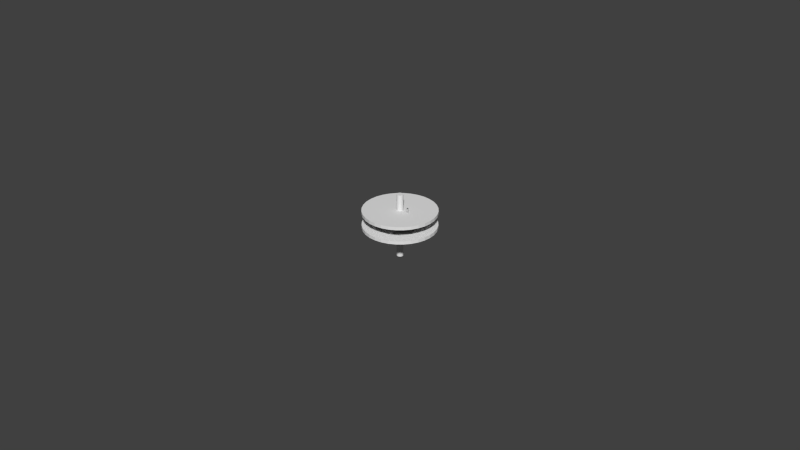 # Source: bobin_new.blend  (saved by Blender 2.75.0; exported with 4.5.12 LTS)
import bpy
from mathutils import Matrix  # noqa: F401  (used for matrix-valued properties, if any)

bpy.ops.wm.read_factory_settings(use_empty=True)
scene = bpy.context.scene
scene.name = 'Scene'

# ---- collections
col_collection_1 = bpy.data.collections.new('Collection 1'); scene.collection.children.link(col_collection_1)

# ---- world
world_world = bpy.data.worlds.new('World'); scene.world = world_world
world_world.color = (0.05088, 0.05088, 0.05088)
world_world.use_sun_shadow = False
world_world.sun_shadow_jitter_overblur = 0.0
world_world.cycles.sampling_method = 'MANUAL'
world_world.cycles.sample_map_resolution = 256

# ---- meshes
me_003 = bpy.data.meshes.new('Цилиндр.003')
me_003.from_pydata([(0.0, 0.01, -0.01), (0.0, 0.01, 0.01), (0.001951, 0.009808, -0.01), (0.001951, 0.009808, 0.01), (0.003827, 0.009239, -0.01), (0.003827, 0.009239, 0.01), (0.005556, 0.008315, -0.01), (0.005556, 0.008315, 0.01), (0.007071, 0.007071, -0.01), (0.007071, 0.007071, 0.01), (0.008315, 0.005556, -0.01), (0.008315, 0.005556, 0.01), (0.009239, 0.003827, -0.01), (0.009239, 0.003827, 0.01), (0.009808, 0.001951, -0.01), (0.009808, 0.001951, 0.01), (0.01, 7.55e-10, -0.01), (0.01, 7.55e-10, 0.01), (0.009808, -0.001951, -0.01), (0.009808, -0.001951, 0.01), (0.009239, -0.003827, -0.01), (0.009239, -0.003827, 0.01), (0.008315, -0.005556, -0.01), (0.008315, -0.005556, 0.01), (0.007071, -0.007071, -0.01), (0.007071, -0.007071, 0.01), (0.005556, -0.008315, -0.01), (0.005556, -0.008315, 0.01), (0.003827, -0.009239, -0.01), (0.003827, -0.009239, 0.01), (0.001951, -0.009808, -0.01), (0.001951, -0.009808, 0.01), (-3.258e-09, -0.01, -0.01), (-3.258e-09, -0.01, 0.01), (-0.001951, -0.009808, -0.01), (-0.001951, -0.009808, 0.01), (-0.003827, -0.009239, -0.01), (-0.003827, -0.009239, 0.01), (-0.005556, -0.008315, -0.01), (-0.005556, -0.008315, 0.01), (-0.007071, -0.007071, -0.01), (-0.007071, -0.007071, 0.01), (-0.008315, -0.005556, -0.01), (-0.008315, -0.005556, 0.01), (-0.009239, -0.003827, -0.01), (-0.009239, -0.003827, 0.01), (-0.009808, -0.001951, -0.01), (-0.009808, -0.001951, 0.01), (-0.01, 9.656e-09, -0.01), (-0.01, 9.656e-09, 0.01), (-0.009808, 0.001951, -0.01), (-0.009808, 0.001951, 0.01), (-0.009239, 0.003827, -0.01), (-0.009239, 0.003827, 0.01), (-0.008315, 0.005556, -0.01), (-0.008315, 0.005556, 0.01), (-0.007071, 0.007071, -0.01), (-0.007071, 0.007071, 0.01), (-0.005556, 0.008315, -0.01), (-0.005556, 0.008315, 0.01), (-0.003827, 0.009239, -0.01), (-0.003827, 0.009239, 0.01), (-0.001951, 0.009808, -0.01), (-0.001951, 0.009808, 0.01)], [], [(0, 1, 3, 2), (2, 3, 5, 4), (4, 5, 7, 6), (6, 7, 9, 8), (8, 9, 11, 10), (10, 11, 13, 12), (12, 13, 15, 14), (14, 15, 17, 16), (16, 17, 19, 18), (18, 19, 21, 20), (20, 21, 23, 22), (22, 23, 25, 24), (24, 25, 27, 26), (26, 27, 29, 28), (28, 29, 31, 30), (30, 31, 33, 32), (32, 33, 35, 34), (34, 35, 37, 36), (36, 37, 39, 38), (38, 39, 41, 40), (40, 41, 43, 42), (42, 43, 45, 44), (44, 45, 47, 46), (46, 47, 49, 48), (48, 49, 51, 50), (50, 51, 53, 52), (52, 53, 55, 54), (54, 55, 57, 56), (56, 57, 59, 58), (58, 59, 61, 60), (3, 1, 63, 61, 59, 57, 55, 53, 51, 49, 47, 45, 43, 41, 39, 37, 35, 33, 31, 29, 27, 25, 23, 21, 19, 17, 15, 13, 11, 9, 7, 5), (62, 63, 1, 0), (60, 61, 63, 62), (0, 2, 4, 6, 8, 10, 12, 14, 16, 18, 20, 22, 24, 26, 28, 30, 32, 34, 36, 38, 40, 42, 44, 46, 48, 50, 52, 54, 56, 58, 60, 62)])
me_003.use_remesh_preserve_volume = False
me_003.use_remesh_preserve_attributes = False
me_003.use_mirror_vertex_groups = False
me_003.update()
me_008 = bpy.data.meshes.new('Цилиндр.008')
me_008.from_pydata([(0.0, 0.01, -0.01), (0.0, 0.01, 0.01), (0.001951, 0.009808, -0.01), (0.001951, 0.009808, 0.01), (0.003827, 0.009239, -0.01), (0.003827, 0.009239, 0.01), (0.005556, 0.008315, -0.01), (0.005556, 0.008315, 0.01), (0.007071, 0.007071, -0.01), (0.007071, 0.007071, 0.01), (0.008315, 0.005556, -0.01), (0.008315, 0.005556, 0.01), (0.009239, 0.003827, -0.01), (0.009239, 0.003827, 0.01), (0.009808, 0.001951, -0.01), (0.009808, 0.001951, 0.01), (0.01, 7.55e-10, -0.01), (0.01, 7.55e-10, 0.01), (0.009808, -0.001951, -0.01), (0.009808, -0.001951, 0.01), (0.009239, -0.003827, -0.01), (0.009239, -0.003827, 0.01), (0.008315, -0.005556, -0.01), (0.008315, -0.005556, 0.01), (0.007071, -0.007071, -0.01), (0.007071, -0.007071, 0.01), (0.005556, -0.008315, -0.01), (0.005556, -0.008315, 0.01), (0.003827, -0.009239, -0.01), (0.003827, -0.009239, 0.01), (0.001951, -0.009808, -0.01), (0.001951, -0.009808, 0.01), (-3.258e-09, -0.01, -0.01), (-3.258e-09, -0.01, 0.01), (-0.001951, -0.009808, -0.01), (-0.001951, -0.009808, 0.01), (-0.003827, -0.009239, -0.01), (-0.003827, -0.009239, 0.01), (-0.005556, -0.008315, -0.01), (-0.005556, -0.008315, 0.01), (-0.007071, -0.007071, -0.01), (-0.007071, -0.007071, 0.01), (-0.008315, -0.005556, -0.01), (-0.008315, -0.005556, 0.01), (-0.009239, -0.003827, -0.01), (-0.009239, -0.003827, 0.01), (-0.009808, -0.001951, -0.01), (-0.009808, -0.001951, 0.01), (-0.01, 9.656e-09, -0.01), (-0.01, 9.656e-09, 0.01), (-0.009808, 0.001951, -0.01), (-0.009808, 0.001951, 0.01), (-0.009239, 0.003827, -0.01), (-0.009239, 0.003827, 0.01), (-0.008315, 0.005556, -0.01), (-0.008315, 0.005556, 0.01), (-0.007071, 0.007071, -0.01), (-0.007071, 0.007071, 0.01), (-0.005556, 0.008315, -0.01), (-0.005556, 0.008315, 0.01), (-0.003827, 0.009239, -0.01), (-0.003827, 0.009239, 0.01), (-0.001951, 0.009808, -0.01), (-0.001951, 0.009808, 0.01)], [], [(0, 1, 3, 2), (2, 3, 5, 4), (4, 5, 7, 6), (6, 7, 9, 8), (8, 9, 11, 10), (10, 11, 13, 12), (12, 13, 15, 14), (14, 15, 17, 16), (16, 17, 19, 18), (18, 19, 21, 20), (20, 21, 23, 22), (22, 23, 25, 24), (24, 25, 27, 26), (26, 27, 29, 28), (28, 29, 31, 30), (30, 31, 33, 32), (32, 33, 35, 34), (34, 35, 37, 36), (36, 37, 39, 38), (38, 39, 41, 40), (40, 41, 43, 42), (42, 43, 45, 44), (44, 45, 47, 46), (46, 47, 49, 48), (48, 49, 51, 50), (50, 51, 53, 52), (52, 53, 55, 54), (54, 55, 57, 56), (56, 57, 59, 58), (58, 59, 61, 60), (3, 1, 63, 61, 59, 57, 55, 53, 51, 49, 47, 45, 43, 41, 39, 37, 35, 33, 31, 29, 27, 25, 23, 21, 19, 17, 15, 13, 11, 9, 7, 5), (62, 63, 1, 0), (60, 61, 63, 62), (0, 2, 4, 6, 8, 10, 12, 14, 16, 18, 20, 22, 24, 26, 28, 30, 32, 34, 36, 38, 40, 42, 44, 46, 48, 50, 52, 54, 56, 58, 60, 62)])
me_008.use_remesh_preserve_volume = False
me_008.use_remesh_preserve_attributes = False
me_008.use_mirror_vertex_groups = False
me_008.update()
me_007 = bpy.data.meshes.new('Цилиндр.007')
me_007.from_pydata([(0.0, 0.01, -0.01), (0.0, 0.01, 0.01), (0.001951, 0.009808, -0.01), (0.001951, 0.009808, 0.01), (0.003827, 0.009239, -0.01), (0.003827, 0.009239, 0.01), (0.005556, 0.008315, -0.01), (0.005556, 0.008315, 0.01), (0.007071, 0.007071, -0.01), (0.007071, 0.007071, 0.01), (0.008315, 0.005556, -0.01), (0.008315, 0.005556, 0.01), (0.009239, 0.003827, -0.01), (0.009239, 0.003827, 0.01), (0.009808, 0.001951, -0.01), (0.009808, 0.001951, 0.01), (0.01, 7.55e-10, -0.01), (0.01, 7.55e-10, 0.01), (0.009808, -0.001951, -0.01), (0.009808, -0.001951, 0.01), (0.009239, -0.003827, -0.01), (0.009239, -0.003827, 0.01), (0.008315, -0.005556, -0.01), (0.008315, -0.005556, 0.01), (0.007071, -0.007071, -0.01), (0.007071, -0.007071, 0.01), (0.005556, -0.008315, -0.01), (0.005556, -0.008315, 0.01), (0.003827, -0.009239, -0.01), (0.003827, -0.009239, 0.01), (0.001951, -0.009808, -0.01), (0.001951, -0.009808, 0.01), (-3.258e-09, -0.01, -0.01), (-3.258e-09, -0.01, 0.01), (-0.001951, -0.009808, -0.01), (-0.001951, -0.009808, 0.01), (-0.003827, -0.009239, -0.01), (-0.003827, -0.009239, 0.01), (-0.005556, -0.008315, -0.01), (-0.005556, -0.008315, 0.01), (-0.007071, -0.007071, -0.01), (-0.007071, -0.007071, 0.01), (-0.008315, -0.005556, -0.01), (-0.008315, -0.005556, 0.01), (-0.009239, -0.003827, -0.01), (-0.009239, -0.003827, 0.01), (-0.009808, -0.001951, -0.01), (-0.009808, -0.001951, 0.01), (-0.01, 9.656e-09, -0.01), (-0.01, 9.656e-09, 0.01), (-0.009808, 0.001951, -0.01), (-0.009808, 0.001951, 0.01), (-0.009239, 0.003827, -0.01), (-0.009239, 0.003827, 0.01), (-0.008315, 0.005556, -0.01), (-0.008315, 0.005556, 0.01), (-0.007071, 0.007071, -0.01), (-0.007071, 0.007071, 0.01), (-0.005556, 0.008315, -0.01), (-0.005556, 0.008315, 0.01), (-0.003827, 0.009239, -0.01), (-0.003827, 0.009239, 0.01), (-0.001951, 0.009808, -0.01), (-0.001951, 0.009808, 0.01)], [], [(0, 1, 3, 2), (2, 3, 5, 4), (4, 5, 7, 6), (6, 7, 9, 8), (8, 9, 11, 10), (10, 11, 13, 12), (12, 13, 15, 14), (14, 15, 17, 16), (16, 17, 19, 18), (18, 19, 21, 20), (20, 21, 23, 22), (22, 23, 25, 24), (24, 25, 27, 26), (26, 27, 29, 28), (28, 29, 31, 30), (30, 31, 33, 32), (32, 33, 35, 34), (34, 35, 37, 36), (36, 37, 39, 38), (38, 39, 41, 40), (40, 41, 43, 42), (42, 43, 45, 44), (44, 45, 47, 46), (46, 47, 49, 48), (48, 49, 51, 50), (50, 51, 53, 52), (52, 53, 55, 54), (54, 55, 57, 56), (56, 57, 59, 58), (58, 59, 61, 60), (3, 1, 63, 61, 59, 57, 55, 53, 51, 49, 47, 45, 43, 41, 39, 37, 35, 33, 31, 29, 27, 25, 23, 21, 19, 17, 15, 13, 11, 9, 7, 5), (62, 63, 1, 0), (60, 61, 63, 62), (0, 2, 4, 6, 8, 10, 12, 14, 16, 18, 20, 22, 24, 26, 28, 30, 32, 34, 36, 38, 40, 42, 44, 46, 48, 50, 52, 54, 56, 58, 60, 62)])
me_007.use_remesh_preserve_volume = False
me_007.use_remesh_preserve_attributes = False
me_007.use_mirror_vertex_groups = False
me_007.update()
me_006 = bpy.data.meshes.new('Цилиндр.006')
me_006.from_pydata([(0.0, 0.01, -0.01), (0.0, 0.01, 0.01), (0.001951, 0.009808, -0.01), (0.001951, 0.009808, 0.01), (0.003827, 0.009239, -0.01), (0.003827, 0.009239, 0.01), (0.005556, 0.008315, -0.01), (0.005556, 0.008315, 0.01), (0.007071, 0.007071, -0.01), (0.007071, 0.007071, 0.01), (0.008315, 0.005556, -0.01), (0.008315, 0.005556, 0.01), (0.009239, 0.003827, -0.01), (0.009239, 0.003827, 0.01), (0.009808, 0.001951, -0.01), (0.009808, 0.001951, 0.01), (0.01, 7.55e-10, -0.01), (0.01, 7.55e-10, 0.01), (0.009808, -0.001951, -0.01), (0.009808, -0.001951, 0.01), (0.009239, -0.003827, -0.01), (0.009239, -0.003827, 0.01), (0.008315, -0.005556, -0.01), (0.008315, -0.005556, 0.01), (0.007071, -0.007071, -0.01), (0.007071, -0.007071, 0.01), (0.005556, -0.008315, -0.01), (0.005556, -0.008315, 0.01), (0.003827, -0.009239, -0.01), (0.003827, -0.009239, 0.01), (0.001951, -0.009808, -0.01), (0.001951, -0.009808, 0.01), (-3.258e-09, -0.01, -0.01), (-3.258e-09, -0.01, 0.01), (-0.001951, -0.009808, -0.01), (-0.001951, -0.009808, 0.01), (-0.003827, -0.009239, -0.01), (-0.003827, -0.009239, 0.01), (-0.005556, -0.008315, -0.01), (-0.005556, -0.008315, 0.01), (-0.007071, -0.007071, -0.01), (-0.007071, -0.007071, 0.01), (-0.008315, -0.005556, -0.01), (-0.008315, -0.005556, 0.01), (-0.009239, -0.003827, -0.01), (-0.009239, -0.003827, 0.01), (-0.009808, -0.001951, -0.01), (-0.009808, -0.001951, 0.01), (-0.01, 9.656e-09, -0.01), (-0.01, 9.656e-09, 0.01), (-0.009808, 0.001951, -0.01), (-0.009808, 0.001951, 0.01), (-0.009239, 0.003827, -0.01), (-0.009239, 0.003827, 0.01), (-0.008315, 0.005556, -0.01), (-0.008315, 0.005556, 0.01), (-0.007071, 0.007071, -0.01), (-0.007071, 0.007071, 0.01), (-0.005556, 0.008315, -0.01), (-0.005556, 0.008315, 0.01), (-0.003827, 0.009239, -0.01), (-0.003827, 0.009239, 0.01), (-0.001951, 0.009808, -0.01), (-0.001951, 0.009808, 0.01)], [], [(0, 1, 3, 2), (2, 3, 5, 4), (4, 5, 7, 6), (6, 7, 9, 8), (8, 9, 11, 10), (10, 11, 13, 12), (12, 13, 15, 14), (14, 15, 17, 16), (16, 17, 19, 18), (18, 19, 21, 20), (20, 21, 23, 22), (22, 23, 25, 24), (24, 25, 27, 26), (26, 27, 29, 28), (28, 29, 31, 30), (30, 31, 33, 32), (32, 33, 35, 34), (34, 35, 37, 36), (36, 37, 39, 38), (38, 39, 41, 40), (40, 41, 43, 42), (42, 43, 45, 44), (44, 45, 47, 46), (46, 47, 49, 48), (48, 49, 51, 50), (50, 51, 53, 52), (52, 53, 55, 54), (54, 55, 57, 56), (56, 57, 59, 58), (58, 59, 61, 60), (3, 1, 63, 61, 59, 57, 55, 53, 51, 49, 47, 45, 43, 41, 39, 37, 35, 33, 31, 29, 27, 25, 23, 21, 19, 17, 15, 13, 11, 9, 7, 5), (62, 63, 1, 0), (60, 61, 63, 62), (0, 2, 4, 6, 8, 10, 12, 14, 16, 18, 20, 22, 24, 26, 28, 30, 32, 34, 36, 38, 40, 42, 44, 46, 48, 50, 52, 54, 56, 58, 60, 62)])
me_006.use_remesh_preserve_volume = False
me_006.use_remesh_preserve_attributes = False
me_006.use_mirror_vertex_groups = False
me_006.update()
me_005 = bpy.data.meshes.new('Цилиндр.005')
me_005.from_pydata([(0.0, 0.01, -0.01), (0.0, 0.01, 0.01), (0.001951, 0.009808, -0.01), (0.001951, 0.009808, 0.01), (0.003827, 0.009239, -0.01), (0.003827, 0.009239, 0.01), (0.005556, 0.008315, -0.01), (0.005556, 0.008315, 0.01), (0.007071, 0.007071, -0.01), (0.007071, 0.007071, 0.01), (0.008315, 0.005556, -0.01), (0.008315, 0.005556, 0.01), (0.009239, 0.003827, -0.01), (0.009239, 0.003827, 0.01), (0.009808, 0.001951, -0.01), (0.009808, 0.001951, 0.01), (0.01, 7.55e-10, -0.01), (0.01, 7.55e-10, 0.01), (0.009808, -0.001951, -0.01), (0.009808, -0.001951, 0.01), (0.009239, -0.003827, -0.01), (0.009239, -0.003827, 0.01), (0.008315, -0.005556, -0.01), (0.008315, -0.005556, 0.01), (0.007071, -0.007071, -0.01), (0.007071, -0.007071, 0.01), (0.005556, -0.008315, -0.01), (0.005556, -0.008315, 0.01), (0.003827, -0.009239, -0.01), (0.003827, -0.009239, 0.01), (0.001951, -0.009808, -0.01), (0.001951, -0.009808, 0.01), (-3.258e-09, -0.01, -0.01), (-3.258e-09, -0.01, 0.01), (-0.001951, -0.009808, -0.01), (-0.001951, -0.009808, 0.01), (-0.003827, -0.009239, -0.01), (-0.003827, -0.009239, 0.01), (-0.005556, -0.008315, -0.01), (-0.005556, -0.008315, 0.01), (-0.007071, -0.007071, -0.01), (-0.007071, -0.007071, 0.01), (-0.008315, -0.005556, -0.01), (-0.008315, -0.005556, 0.01), (-0.009239, -0.003827, -0.01), (-0.009239, -0.003827, 0.01), (-0.009808, -0.001951, -0.01), (-0.009808, -0.001951, 0.01), (-0.01, 9.656e-09, -0.01), (-0.01, 9.656e-09, 0.01), (-0.009808, 0.001951, -0.01), (-0.009808, 0.001951, 0.01), (-0.009239, 0.003827, -0.01), (-0.009239, 0.003827, 0.01), (-0.008315, 0.005556, -0.01), (-0.008315, 0.005556, 0.01), (-0.007071, 0.007071, -0.01), (-0.007071, 0.007071, 0.01), (-0.005556, 0.008315, -0.01), (-0.005556, 0.008315, 0.01), (-0.003827, 0.009239, -0.01), (-0.003827, 0.009239, 0.01), (-0.001951, 0.009808, -0.01), (-0.001951, 0.009808, 0.01)], [], [(0, 1, 3, 2), (2, 3, 5, 4), (4, 5, 7, 6), (6, 7, 9, 8), (8, 9, 11, 10), (10, 11, 13, 12), (12, 13, 15, 14), (14, 15, 17, 16), (16, 17, 19, 18), (18, 19, 21, 20), (20, 21, 23, 22), (22, 23, 25, 24), (24, 25, 27, 26), (26, 27, 29, 28), (28, 29, 31, 30), (30, 31, 33, 32), (32, 33, 35, 34), (34, 35, 37, 36), (36, 37, 39, 38), (38, 39, 41, 40), (40, 41, 43, 42), (42, 43, 45, 44), (44, 45, 47, 46), (46, 47, 49, 48), (48, 49, 51, 50), (50, 51, 53, 52), (52, 53, 55, 54), (54, 55, 57, 56), (56, 57, 59, 58), (58, 59, 61, 60), (3, 1, 63, 61, 59, 57, 55, 53, 51, 49, 47, 45, 43, 41, 39, 37, 35, 33, 31, 29, 27, 25, 23, 21, 19, 17, 15, 13, 11, 9, 7, 5), (62, 63, 1, 0), (60, 61, 63, 62), (0, 2, 4, 6, 8, 10, 12, 14, 16, 18, 20, 22, 24, 26, 28, 30, 32, 34, 36, 38, 40, 42, 44, 46, 48, 50, 52, 54, 56, 58, 60, 62)])
me_005.use_remesh_preserve_volume = False
me_005.use_remesh_preserve_attributes = False
me_005.use_mirror_vertex_groups = False
me_005.update()
me_004 = bpy.data.meshes.new('Цилиндр.004')
me_004.from_pydata([(0.0, 0.01, -0.01), (0.0, 0.01, 0.01), (0.001951, 0.009808, -0.01), (0.001951, 0.009808, 0.01), (0.003827, 0.009239, -0.01), (0.003827, 0.009239, 0.01), (0.005556, 0.008315, -0.01), (0.005556, 0.008315, 0.01), (0.007071, 0.007071, -0.01), (0.007071, 0.007071, 0.01), (0.008315, 0.005556, -0.01), (0.008315, 0.005556, 0.01), (0.009239, 0.003827, -0.01), (0.009239, 0.003827, 0.01), (0.009808, 0.001951, -0.01), (0.009808, 0.001951, 0.01), (0.01, 7.55e-10, -0.01), (0.01, 7.55e-10, 0.01), (0.009808, -0.001951, -0.01), (0.009808, -0.001951, 0.01), (0.009239, -0.003827, -0.01), (0.009239, -0.003827, 0.01), (0.008315, -0.005556, -0.01), (0.008315, -0.005556, 0.01), (0.007071, -0.007071, -0.01), (0.007071, -0.007071, 0.01), (0.005556, -0.008315, -0.01), (0.005556, -0.008315, 0.01), (0.003827, -0.009239, -0.01), (0.003827, -0.009239, 0.01), (0.001951, -0.009808, -0.01), (0.001951, -0.009808, 0.01), (-3.258e-09, -0.01, -0.01), (-3.258e-09, -0.01, 0.01), (-0.001951, -0.009808, -0.01), (-0.001951, -0.009808, 0.01), (-0.003827, -0.009239, -0.01), (-0.003827, -0.009239, 0.01), (-0.005556, -0.008315, -0.01), (-0.005556, -0.008315, 0.01), (-0.007071, -0.007071, -0.01), (-0.007071, -0.007071, 0.01), (-0.008315, -0.005556, -0.01), (-0.008315, -0.005556, 0.01), (-0.009239, -0.003827, -0.01), (-0.009239, -0.003827, 0.01), (-0.009808, -0.001951, -0.01), (-0.009808, -0.001951, 0.01), (-0.01, 9.656e-09, -0.01), (-0.01, 9.656e-09, 0.01), (-0.009808, 0.001951, -0.01), (-0.009808, 0.001951, 0.01), (-0.009239, 0.003827, -0.01), (-0.009239, 0.003827, 0.01), (-0.008315, 0.005556, -0.01), (-0.008315, 0.005556, 0.01), (-0.007071, 0.007071, -0.01), (-0.007071, 0.007071, 0.01), (-0.005556, 0.008315, -0.01), (-0.005556, 0.008315, 0.01), (-0.003827, 0.009239, -0.01), (-0.003827, 0.009239, 0.01), (-0.001951, 0.009808, -0.01), (-0.001951, 0.009808, 0.01)], [], [(0, 1, 3, 2), (2, 3, 5, 4), (4, 5, 7, 6), (6, 7, 9, 8), (8, 9, 11, 10), (10, 11, 13, 12), (12, 13, 15, 14), (14, 15, 17, 16), (16, 17, 19, 18), (18, 19, 21, 20), (20, 21, 23, 22), (22, 23, 25, 24), (24, 25, 27, 26), (26, 27, 29, 28), (28, 29, 31, 30), (30, 31, 33, 32), (32, 33, 35, 34), (34, 35, 37, 36), (36, 37, 39, 38), (38, 39, 41, 40), (40, 41, 43, 42), (42, 43, 45, 44), (44, 45, 47, 46), (46, 47, 49, 48), (48, 49, 51, 50), (50, 51, 53, 52), (52, 53, 55, 54), (54, 55, 57, 56), (56, 57, 59, 58), (58, 59, 61, 60), (3, 1, 63, 61, 59, 57, 55, 53, 51, 49, 47, 45, 43, 41, 39, 37, 35, 33, 31, 29, 27, 25, 23, 21, 19, 17, 15, 13, 11, 9, 7, 5), (62, 63, 1, 0), (60, 61, 63, 62), (0, 2, 4, 6, 8, 10, 12, 14, 16, 18, 20, 22, 24, 26, 28, 30, 32, 34, 36, 38, 40, 42, 44, 46, 48, 50, 52, 54, 56, 58, 60, 62)])
me_004.use_remesh_preserve_volume = False
me_004.use_remesh_preserve_attributes = False
me_004.use_mirror_vertex_groups = False
me_004.update()
me_002 = bpy.data.meshes.new('Цилиндр.002')
me_002.from_pydata([(0.0, 0.01, -0.01), (0.0, 0.01, 0.01), (0.001951, 0.009808, 0.01), (0.001951, 0.009808, -0.01), (0.00343, 3.219e-10, -0.01), (0.003437, -6.503e-05, -0.01), (0.003456, -0.0001276, -0.01), (0.003486, -0.0001852, -0.01), (0.003528, -0.0002357, -0.01), (0.003578, -0.0002772, -0.01), (0.003636, -0.000308, -0.01), (0.003698, -0.0003269, -0.01), (0.003764, -0.0003333, -0.01), (0.003829, -0.0003269, -0.01), (0.003891, -0.000308, -0.01), (0.003949, -0.0002772, -0.01), (0.003999, -0.0002357, -0.01), (0.004041, -0.0001852, -0.01), (0.004071, -0.0001276, -0.01), (0.00409, -6.503e-05, -0.01), (0.005556, 0.008315, -0.01), (0.007071, 0.007071, -0.01), (0.008315, 0.005556, -0.01), (0.009239, 0.003827, -0.01), (0.009808, 0.001951, -0.01), (0.01, 7.55e-10, -0.01), (0.009808, -0.001951, -0.01), (0.009239, -0.003827, -0.01), (0.008315, -0.005556, -0.01), (0.007071, -0.007071, -0.01), (0.005556, -0.008315, -0.01), (0.003827, -0.009239, -0.01), (0.001951, -0.009808, -0.01), (-3.258e-09, -0.01, -0.01), (-0.001951, -0.009808, -0.01), (-0.003827, -0.009239, -0.01), (-0.005556, -0.008315, -0.01), (-0.007071, -0.007071, -0.01), (-0.008315, -0.005556, -0.01), (-0.009239, -0.003827, -0.01), (-0.009808, -0.001951, -0.01), (-0.01, 9.656e-09, -0.01), (-0.009808, 0.001951, -0.01), (-0.009239, 0.003827, -0.01), (-0.008315, 0.005556, -0.01), (-0.007071, 0.007071, -0.01), (-0.005556, 0.008315, -0.01), (-0.003827, 0.009239, -0.01), (-0.001951, 0.009808, -0.01), (0.003827, 0.009239, -0.01), (0.004097, 2.517e-11, -0.01), (0.00409, 6.503e-05, -0.01), (0.004071, 0.0001276, -0.01), (0.004041, 0.0001852, -0.01), (0.003999, 0.0002357, -0.01), (0.003949, 0.0002772, -0.01), (0.003891, 0.000308, -0.01), (0.003829, 0.0003269, -0.01), (0.003764, 0.0003333, -0.01), (0.003698, 0.0003269, -0.01), (0.003636, 0.000308, -0.01), (0.003578, 0.0002772, -0.01), (0.003528, 0.0002357, -0.01), (0.003486, 0.0001852, -0.01), (0.003456, 0.0001276, -0.01), (0.003437, 6.503e-05, -0.01), (-0.001951, 0.009808, 0.01), (0.00343, 3.219e-10, 0.01), (0.003437, 6.503e-05, 0.01), (0.003456, 0.0001276, 0.01), (0.003486, 0.0001852, 0.01), (0.003528, 0.0002357, 0.01), (0.003578, 0.0002772, 0.01), (0.003636, 0.000308, 0.01), (0.003698, 0.0003269, 0.01), (0.003764, 0.0003333, 0.01), (0.003829, 0.0003269, 0.01), (0.003891, 0.000308, 0.01), (0.003949, 0.0002772, 0.01), (0.003999, 0.0002357, 0.01), (0.004041, 0.0001852, 0.01), (0.004071, 0.0001276, 0.01), (0.00409, 6.503e-05, 0.01), (0.004097, 2.517e-11, 0.01), (0.00409, -6.503e-05, 0.01), (0.009239, 0.003827, 0.01), (0.008315, 0.005556, 0.01), (0.007071, 0.007071, 0.01), (0.005556, 0.008315, 0.01), (0.003827, 0.009239, 0.01), (-0.003827, 0.009239, 0.01), (-0.005556, 0.008315, 0.01), (-0.007071, 0.007071, 0.01), (-0.008315, 0.005556, 0.01), (-0.009239, 0.003827, 0.01), (-0.009808, 0.001951, 0.01), (-0.01, 9.656e-09, 0.01), (-0.009808, -0.001951, 0.01), (-0.009239, -0.003827, 0.01), (-0.008315, -0.005556, 0.01), (-0.007071, -0.007071, 0.01), (-0.005556, -0.008315, 0.01), (-0.003827, -0.009239, 0.01), (-0.001951, -0.009808, 0.01), (-3.258e-09, -0.01, 0.01), (0.001951, -0.009808, 0.01), (0.003827, -0.009239, 0.01), (0.005556, -0.008315, 0.01), (0.007071, -0.007071, 0.01), (0.008315, -0.005556, 0.01), (0.009239, -0.003827, 0.01), (0.009808, -0.001951, 0.01), (0.01, 7.55e-10, 0.01), (0.009808, 0.001951, 0.01), (0.004071, -0.0001276, 0.01), (0.004041, -0.0001852, 0.01), (0.003999, -0.0002357, 0.01), (0.003949, -0.0002772, 0.01), (0.003891, -0.000308, 0.01), (0.003829, -0.0003269, 0.01), (0.003764, -0.0003333, 0.01), (0.003698, -0.0003269, 0.01), (0.003636, -0.000308, 0.01), (0.003578, -0.0002772, 0.01), (0.003528, -0.0002357, 0.01), (0.003486, -0.0001852, 0.01), (0.003456, -0.0001276, 0.01), (0.003437, -6.503e-05, 0.01)], [], [(0, 1, 2, 3), (0, 3, 4, 5, 6, 7, 8, 9, 10, 11, 12, 13, 14, 15, 16, 17, 18, 19, 20, 21, 22, 23, 24, 25, 26, 27, 28, 29, 30, 31, 32, 33, 34, 35, 36, 37, 38, 39, 40, 41, 42, 43, 44, 45, 46, 47, 48), (3, 49, 20, 19, 50, 51, 52, 53, 54, 55, 56, 57, 58, 59, 60, 61, 62, 63, 64, 65, 4), (48, 66, 1, 0), (2, 67, 68, 69, 70, 71, 72, 73, 74, 75, 76, 77, 78, 79, 80, 81, 82, 83, 84, 85, 86, 87, 88, 89), (1, 66, 90, 91, 92, 93, 94, 95, 96, 97, 98, 99, 100, 101, 102, 103, 104, 105, 106, 107, 108, 109, 110, 111, 112, 113, 85, 84, 114, 115, 116, 117, 118, 119, 120, 121, 122, 123, 124, 125, 126, 127, 67, 2), (3, 2, 89, 49), (49, 89, 88, 20), (20, 88, 87, 21), (21, 87, 86, 22), (22, 86, 85, 23), (23, 85, 113, 24), (24, 113, 112, 25), (25, 112, 111, 26), (26, 111, 110, 27), (27, 110, 109, 28), (28, 109, 108, 29), (29, 108, 107, 30), (30, 107, 106, 31), (31, 106, 105, 32), (32, 105, 104, 33), (33, 104, 103, 34), (34, 103, 102, 35), (35, 102, 101, 36), (36, 101, 100, 37), (37, 100, 99, 38), (38, 99, 98, 39), (39, 98, 97, 40), (40, 97, 96, 41), (41, 96, 95, 42), (42, 95, 94, 43), (43, 94, 93, 44), (44, 93, 92, 45), (45, 92, 91, 46), (46, 91, 90, 47), (47, 90, 66, 48), (58, 57, 76, 75), (59, 58, 75, 74), (57, 56, 77, 76), (60, 59, 74, 73), (56, 55, 78, 77), (61, 60, 73, 72), (55, 54, 79, 78), (62, 61, 72, 71), (54, 53, 80, 79), (63, 62, 71, 70), (53, 52, 81, 80), (64, 63, 70, 69), (52, 51, 82, 81), (65, 64, 69, 68), (51, 50, 83, 82), (4, 65, 68, 67), (50, 19, 84, 83), (5, 4, 67, 127), (19, 18, 114, 84), (6, 5, 127, 126), (18, 17, 115, 114), (7, 6, 126, 125), (17, 16, 116, 115), (8, 7, 125, 124), (16, 15, 117, 116), (9, 8, 124, 123), (15, 14, 118, 117), (10, 9, 123, 122), (14, 13, 119, 118), (11, 10, 122, 121), (13, 12, 120, 119), (12, 11, 121, 120)])
me_002.use_remesh_preserve_volume = False
me_002.use_remesh_preserve_attributes = False
me_002.use_mirror_vertex_groups = False
me_002.update()
me_x = bpy.data.meshes.new('Цилиндр')
me_x.from_pydata([(0.0, 0.01, -0.01), (0.0, 0.01, 0.01), (0.001951, 0.009808, -0.01), (0.001951, 0.009808, 0.01), (0.003827, 0.009239, -0.01), (0.003827, 0.009239, 0.01), (0.005556, 0.008315, -0.01), (0.005556, 0.008315, 0.01), (0.007071, 0.007071, -0.01), (0.007071, 0.007071, 0.01), (0.008315, 0.005556, -0.01), (0.008315, 0.005556, 0.01), (0.009239, 0.003827, -0.01), (0.009239, 0.003827, 0.01), (0.009808, 0.001951, -0.01), (0.009808, 0.001951, 0.01), (0.01, 7.55e-10, -0.01), (0.01, 7.55e-10, 0.01), (0.009808, -0.001951, -0.01), (0.009808, -0.001951, 0.01), (0.009239, -0.003827, -0.01), (0.009239, -0.003827, 0.01), (0.008315, -0.005556, -0.01), (0.008315, -0.005556, 0.01), (0.007071, -0.007071, -0.01), (0.007071, -0.007071, 0.01), (0.005556, -0.008315, -0.01), (0.005556, -0.008315, 0.01), (0.003827, -0.009239, -0.01), (0.003827, -0.009239, 0.01), (0.001951, -0.009808, -0.01), (0.001951, -0.009808, 0.01), (-3.258e-09, -0.01, -0.01), (-3.258e-09, -0.01, 0.01), (-0.001951, -0.009808, -0.01), (-0.001951, -0.009808, 0.01), (-0.003827, -0.009239, -0.01), (-0.003827, -0.009239, 0.01), (-0.005556, -0.008315, -0.01), (-0.005556, -0.008315, 0.01), (-0.007071, -0.007071, -0.01), (-0.007071, -0.007071, 0.01), (-0.008315, -0.005556, -0.01), (-0.008315, -0.005556, 0.01), (-0.009239, -0.003827, -0.01), (-0.009239, -0.003827, 0.01), (-0.009808, -0.001951, -0.01), (-0.009808, -0.001951, 0.01), (-0.01, 9.656e-09, -0.01), (-0.01, 9.656e-09, 0.01), (-0.009808, 0.001951, -0.01), (-0.009808, 0.001951, 0.01), (-0.009239, 0.003827, -0.01), (-0.009239, 0.003827, 0.01), (-0.008315, 0.005556, -0.01), (-0.008315, 0.005556, 0.01), (-0.007071, 0.007071, -0.01), (-0.007071, 0.007071, 0.01), (-0.005556, 0.008315, -0.01), (-0.005556, 0.008315, 0.01), (-0.003827, 0.009239, -0.01), (-0.003827, 0.009239, 0.01), (-0.001951, 0.009808, -0.01), (-0.001951, 0.009808, 0.01)], [], [(0, 1, 3, 2), (2, 3, 5, 4), (4, 5, 7, 6), (6, 7, 9, 8), (8, 9, 11, 10), (10, 11, 13, 12), (12, 13, 15, 14), (14, 15, 17, 16), (16, 17, 19, 18), (18, 19, 21, 20), (20, 21, 23, 22), (22, 23, 25, 24), (24, 25, 27, 26), (26, 27, 29, 28), (28, 29, 31, 30), (30, 31, 33, 32), (32, 33, 35, 34), (34, 35, 37, 36), (36, 37, 39, 38), (38, 39, 41, 40), (40, 41, 43, 42), (42, 43, 45, 44), (44, 45, 47, 46), (46, 47, 49, 48), (48, 49, 51, 50), (50, 51, 53, 52), (52, 53, 55, 54), (54, 55, 57, 56), (56, 57, 59, 58), (58, 59, 61, 60), (3, 1, 63, 61, 59, 57, 55, 53, 51, 49, 47, 45, 43, 41, 39, 37, 35, 33, 31, 29, 27, 25, 23, 21, 19, 17, 15, 13, 11, 9, 7, 5), (62, 63, 1, 0), (60, 61, 63, 62), (0, 2, 4, 6, 8, 10, 12, 14, 16, 18, 20, 22, 24, 26, 28, 30, 32, 34, 36, 38, 40, 42, 44, 46, 48, 50, 52, 54, 56, 58, 60, 62)])
me_x.use_remesh_preserve_volume = False
me_x.use_remesh_preserve_attributes = False
me_x.use_mirror_vertex_groups = False
me_x.update()
me_001 = bpy.data.meshes.new('Цилиндр.001')
me_001.from_pydata([(-8.44e-11, 0.0035, -0.0015), (-8.44e-11, 0.0035, 0.002027), (0.0006828, 0.003433, 0.002027), (0.0006828, 0.003433, -0.0015), (0.002195, 0.01103, -0.0015), (-3.674e-10, 0.01125, -0.0015), (-0.0006828, 0.003433, -0.0015), (-0.0006828, 0.003433, 0.002027), (-3.674e-10, 0.01125, 0.002027), (0.002195, 0.01103, 0.002027), (0.001339, 0.003234, 0.002027), (0.001339, 0.003234, -0.0015), (0.004305, 0.01039, -0.0015), (-3.674e-10, 0.01125, -0.0025), (0.002195, 0.01103, -0.0025), (-0.002195, 0.01103, -0.0015), (-0.001339, 0.003234, -0.0015), (-0.001339, 0.003234, 0.002027), (-0.002195, 0.01103, 0.002027), (-3.674e-10, 0.01125, 0.003027), (0.002195, 0.01103, 0.003027), (0.004305, 0.01039, 0.002027), (0.001944, 0.00291, 0.002027), (0.001944, 0.00291, -0.0015), (0.00625, 0.009354, -0.0015), (0.004305, 0.01039, -0.0025), (0.00625, 0.009354, -0.0025), (0.007955, 0.007955, -0.0025), (0.009354, 0.00625, -0.0025), (0.01039, 0.004305, -0.0025), (0.01103, 0.002195, -0.0025), (0.01125, -3.384e-10, -0.0025), (0.01103, -0.002195, -0.0025), (0.01039, -0.004305, -0.0025), (0.009354, -0.00625, -0.0025), (0.007955, -0.007955, -0.0025), (0.001494, 9.977e-10, -0.0025), (0.001465, 0.0002914, -0.0025), (0.00138, 0.0005715, -0.0025), (0.001242, 0.0008298, -0.0025), (0.001056, 0.001056, -0.0025), (0.0008298, 0.001242, -0.0025), (0.0005715, 0.00138, -0.0025), (0.0002914, 0.001465, -0.0025), (-2.598e-11, 0.001494, -0.0025), (-0.0002914, 0.001465, -0.0025), (-0.0005715, 0.00138, -0.0025), (-0.0008297, 0.001242, -0.0025), (-0.001056, 0.001056, -0.0025), (-0.001242, 0.0008298, -0.0025), (-0.00138, 0.0005715, -0.0025), (-0.001465, 0.0002914, -0.0025), (-0.001494, 2.327e-09, -0.0025), (-0.01125, 9.675e-09, -0.0025), (-0.01103, 0.002195, -0.0025), (-0.01039, 0.004305, -0.0025), (-0.009354, 0.00625, -0.0025), (-0.007955, 0.007955, -0.0025), (-0.00625, 0.009354, -0.0025), (-0.004305, 0.01039, -0.0025), (-0.002195, 0.01103, -0.0025), (-0.004305, 0.01039, -0.0015), (-0.001944, 0.00291, -0.0015), (-0.001944, 0.00291, 0.002027), (-0.004305, 0.01039, 0.002027), (-0.002195, 0.01103, 0.003027), (-0.004305, 0.01039, 0.003027), (-0.00625, 0.009354, 0.003027), (-0.007955, 0.007955, 0.003027), (-0.009354, 0.00625, 0.003027), (-0.01039, 0.004305, 0.003027), (-0.01103, 0.002195, 0.003027), (-0.01125, 9.675e-09, 0.003027), (-0.01103, -0.002195, 0.003027), (-0.01039, -0.004305, 0.003027), (-0.009354, -0.00625, 0.003027), (-0.007955, -0.007955, 0.003027), (-0.00625, -0.009354, 0.003027), (-0.004305, -0.01039, 0.003027), (-0.002195, -0.01103, 0.003027), (-4.033e-09, -0.01125, 0.003027), (-3.258e-10, -0.001, 0.003027), (-0.0001951, -0.0009808, 0.003027), (-0.0003827, -0.0009239, 0.003027), (-0.0005556, -0.0008315, 0.003027), (-0.0007071, -0.0007071, 0.003027), (-0.0008315, -0.0005556, 0.003027), (-0.0009239, -0.0003827, 0.003027), (-0.0009808, -0.0001951, 0.003027), (-0.001, 9.656e-10, 0.003027), (-0.0009808, 0.0001951, 0.003027), (-0.0009239, 0.0003827, 0.003027), (-0.0008315, 0.0005556, 0.003027), (-0.0007071, 0.0007071, 0.003027), (-0.0005556, 0.0008315, 0.003027), (-0.0003827, 0.0009239, 0.003027), (-0.0001951, 0.0009808, 0.003027), (0.0, 0.001, 0.003027), (0.0001951, 0.0009808, 0.003027), (0.0003827, 0.0009239, 0.003027), (0.0005556, 0.0008315, 0.003027), (0.0007071, 0.0007071, 0.003027), (0.0008315, 0.0005556, 0.003027), (0.0009239, 0.0003827, 0.003027), (0.0009808, 0.0001951, 0.003027), (0.001, 7.55e-11, 0.003027), (0.0009808, -0.0001951, 0.003027), (0.0009239, -0.0003827, 0.003027), (0.0008315, -0.0005556, 0.003027), (0.0007071, -0.0007071, 0.003027), (0.0005556, -0.0008315, 0.003027), (0.0003827, -0.0009239, 0.003027), (0.0001951, -0.0009808, 0.003027), (0.002195, -0.01103, 0.003027), (0.004305, -0.01039, 0.003027), (0.00625, -0.009354, 0.003027), (0.007955, -0.007955, 0.003027), (0.009354, -0.00625, 0.003027), (0.01039, -0.004305, 0.003027), (0.01103, -0.002195, 0.003027), (0.01125, -3.384e-10, 0.003027), (0.01103, 0.002195, 0.003027), (0.01039, 0.004305, 0.003027), (0.009354, 0.00625, 0.003027), (0.007955, 0.007955, 0.003027), (0.00625, 0.009354, 0.003027), (0.004305, 0.01039, 0.003027), (0.00625, 0.009354, 0.002027), (0.002475, 0.002475, 0.002027), (0.002475, 0.002475, -0.0015), (0.007955, 0.007955, -0.0015), (0.009354, 0.00625, -0.0015), (0.01039, 0.004305, -0.0015), (0.01103, 0.002195, -0.0015), (0.01125, -3.384e-10, -0.0015), (0.01103, -0.002195, -0.0015), (0.01039, -0.004305, -0.0015), (0.009354, -0.00625, -0.0015), (0.007955, -0.007955, -0.0015), (0.00625, -0.009354, -0.0025), (0.004305, -0.01039, -0.0025), (0.002195, -0.01103, -0.0025), (-4.033e-09, -0.01125, -0.0025), (-0.002195, -0.01103, -0.0025), (-0.004305, -0.01039, -0.0025), (-0.00625, -0.009354, -0.0025), (-0.007955, -0.007955, -0.0025), (-0.009354, -0.00625, -0.0025), (-0.01039, -0.004305, -0.0025), (-0.01103, -0.002195, -0.0025), (-0.001465, -0.0002914, -0.0025), (-0.00138, -0.0005715, -0.0025), (-0.001242, -0.0008297, -0.0025), (-0.001056, -0.001056, -0.0025), (-0.0008298, -0.001242, -0.0025), (-0.0005715, -0.00138, -0.0025), (-0.0002914, -0.001465, -0.0025), (-5.126e-10, -0.001494, -0.0025), (0.0002914, -0.001465, -0.0025), (0.0005715, -0.00138, -0.0025), (0.0008298, -0.001242, -0.0025), (0.001056, -0.001056, -0.0025), (0.001242, -0.0008298, -0.0025), (0.00138, -0.0005715, -0.0025), (0.001465, -0.0002914, -0.0025), (0.003676, -2.438e-10, -0.004506), (0.003606, 0.0007172, -0.004506), (0.003396, 0.001407, -0.004506), (0.003057, 0.002042, -0.004506), (0.002599, 0.002599, -0.004506), (0.002042, 0.003057, -0.004506), (0.001407, 0.003396, -0.004506), (0.0007172, 0.003606, -0.004506), (-1.67e-10, 0.003676, -0.004506), (-0.0007172, 0.003606, -0.004506), (-0.001407, 0.003396, -0.004506), (-0.002042, 0.003057, -0.004506), (-0.002599, 0.002599, -0.004506), (-0.003057, 0.002042, -0.004506), (-0.003396, 0.001407, -0.004506), (-0.003606, 0.0007172, -0.004506), (-0.003676, 3.028e-09, -0.004506), (-0.01125, 9.675e-09, -0.0015), (-0.01103, 0.002195, -0.0015), (-0.01039, 0.004305, -0.0015), (-0.009354, 0.00625, -0.0015), (-0.007955, 0.007955, -0.0015), (-0.00625, 0.009354, -0.0015), (-0.002475, 0.002475, -0.0015), (-0.002475, 0.002475, 0.002027), (-0.00625, 0.009354, 0.002027), (-0.01125, 9.675e-09, 0.002027), (-0.01103, 0.002195, 0.002027), (-0.01103, -0.002195, 0.002027), (-0.01039, -0.004305, 0.002027), (-0.009354, -0.00625, 0.002027), (-0.007955, -0.007955, 0.002027), (-0.00625, -0.009354, 0.002027), (-0.004305, -0.01039, 0.002027), (-0.002195, -0.01103, 0.002027), (-4.033e-09, -0.01125, 0.002027), (0.002195, -0.01103, 0.002027), (0.004305, -0.01039, 0.002027), (0.00625, -0.009354, 0.002027), (0.007955, -0.007955, 0.002027), (0.009354, -0.00625, 0.002027), (0.01039, -0.004305, 0.002027), (0.01103, -0.002195, 0.002027), (0.01125, -3.384e-10, 0.002027), (0.01103, 0.002195, 0.002027), (0.01039, 0.004305, 0.002027), (0.009354, 0.00625, 0.002027), (0.007955, 0.007955, 0.002027), (-0.007955, 0.007955, 0.002027), (-0.009354, 0.00625, 0.002027), (-0.01039, 0.004305, 0.002027), (0.00291, 0.001944, 0.002027), (0.00291, 0.001944, -0.0015), (0.003234, 0.001339, -0.0015), (0.003433, 0.0006828, -0.0015), (0.0035, -8.391e-11, -0.0015), (0.003433, -0.0006828, -0.0015), (0.003234, -0.001339, -0.0015), (0.00291, -0.001944, -0.0015), (0.002475, -0.002475, -0.0015), (0.00625, -0.009354, -0.0015), (0.004305, -0.01039, -0.0015), (0.002195, -0.01103, -0.0015), (-4.033e-09, -0.01125, -0.0015), (-0.002195, -0.01103, -0.0015), (-0.004305, -0.01039, -0.0015), (-0.00625, -0.009354, -0.0015), (-0.007955, -0.007955, -0.0015), (-0.009354, -0.00625, -0.0015), (-0.01039, -0.004305, -0.0015), (-0.01103, -0.002195, -0.0015), (-0.003606, -0.0007172, -0.004506), (-0.003396, -0.001407, -0.004506), (-0.003057, -0.002042, -0.004506), (-0.002599, -0.002599, -0.004506), (-0.002042, -0.003057, -0.004506), (-0.001407, -0.003396, -0.004506), (-0.0007172, -0.003606, -0.004506), (-1.365e-09, -0.003676, -0.004506), (0.0007172, -0.003606, -0.004506), (0.001407, -0.003396, -0.004506), (0.002042, -0.003057, -0.004506), (0.002599, -0.002599, -0.004506), (0.003057, -0.002042, -0.004506), (0.003396, -0.001407, -0.004506), (0.003606, -0.0007172, -0.004506), (-0.00101, 9.698e-10, -0.004506), (-0.0009909, -0.0001971, -0.004506), (-0.0009334, -0.0003866, -0.004506), (-0.00084, -0.0005613, -0.004506), (-0.0007144, -0.0007144, -0.004506), (-0.0005613, -0.00084, -0.004506), (-0.0003866, -0.0009334, -0.004506), (-0.0001971, -0.0009909, -0.004506), (-3.888e-10, -0.00101, -0.004506), (0.0001971, -0.0009909, -0.004506), (0.0003866, -0.0009334, -0.004506), (0.0005613, -0.00084, -0.004506), (0.0007144, -0.0007144, -0.004506), (0.00084, -0.0005613, -0.004506), (0.0009334, -0.0003866, -0.004506), (0.0009909, -0.0001971, -0.004506), (0.00101, 7.059e-11, -0.004506), (0.0009909, 0.0001971, -0.004506), (0.0009334, 0.0003866, -0.004506), (0.00084, 0.0005613, -0.004506), (0.0007144, 0.0007144, -0.004506), (0.0005613, 0.00084, -0.004506), (0.0003866, 0.0009334, -0.004506), (0.0001971, 0.0009909, -0.004506), (-5.96e-11, 0.00101, -0.004506), (-0.0001971, 0.0009909, -0.004506), (-0.0003866, 0.0009334, -0.004506), (-0.0005613, 0.00084, -0.004506), (-0.0007144, 0.0007144, -0.004506), (-0.00084, 0.0005613, -0.004506), (-0.0009334, 0.0003866, -0.004506), (-0.0009909, 0.0001971, -0.004506), (-0.003433, 0.0006828, -0.0015), (-0.0035, 3.031e-09, -0.0015), (-0.003234, 0.001339, -0.0015), (-0.00291, 0.001944, -0.0015), (-0.00291, 0.001944, 0.002027), (-0.0035, 3.031e-09, 0.002027), (-0.003433, 0.0006828, 0.002027), (-0.003433, -0.0006828, 0.002027), (-0.003234, -0.001339, 0.002027), (-0.00291, -0.001944, 0.002027), (-0.002475, -0.002475, 0.002027), (-0.001944, -0.00291, 0.002027), (-0.001339, -0.003234, 0.002027), (-0.0006828, -0.003433, 0.002027), (-1.225e-09, -0.0035, 0.002027), (0.0006828, -0.003433, 0.002027), (0.001339, -0.003234, 0.002027), (0.001944, -0.00291, 0.002027), (0.002475, -0.002475, 0.002027), (0.00291, -0.001944, 0.002027), (0.003234, -0.001339, 0.002027), (0.003433, -0.0006828, 0.002027), (0.0035, -8.391e-11, 0.002027), (0.003433, 0.0006828, 0.002027), (0.003234, 0.001339, 0.002027), (-0.003234, 0.001339, 0.002027), (0.001944, -0.00291, -0.0015), (0.001339, -0.003234, -0.0015), (0.0006828, -0.003433, -0.0015), (-1.225e-09, -0.0035, -0.0015), (-0.0006828, -0.003433, -0.0015), (-0.001339, -0.003234, -0.0015), (-0.001944, -0.00291, -0.0015), (-0.002475, -0.002475, -0.0015), (-0.00291, -0.001944, -0.0015), (-0.003234, -0.001339, -0.0015), (-0.003433, -0.0006828, -0.0015)], [], [(0, 1, 2, 3), (3, 4, 5, 0), (6, 7, 1, 0), (1, 8, 9, 2), (3, 2, 10, 11), (11, 12, 4, 3), (13, 5, 4, 14), (0, 5, 15, 6), (16, 17, 7, 6), (7, 18, 8, 1), (8, 19, 20, 9), (2, 9, 21, 10), (11, 10, 22, 23), (23, 24, 12, 11), (14, 4, 12, 25), (60, 15, 5, 13), (6, 15, 61, 16), (62, 63, 17, 16), (17, 64, 18, 7), (18, 65, 19, 8), (65, 66, 67, 68, 69, 70, 71, 72, 73, 74, 75, 76, 77, 78, 79, 80, 81, 82, 83, 84, 85, 86, 87, 88, 89, 90, 91, 92, 93, 94, 95, 96, 97, 98), (19, 65, 98, 99, 100, 101, 102, 103, 104, 105, 106, 107, 108, 109, 110, 111, 112, 81, 80, 113, 114, 115, 116, 117, 118, 119, 120, 121, 122, 123, 124, 125, 126, 20), (9, 20, 126, 21), (10, 21, 127, 22), (23, 22, 128, 129), (129, 130, 24, 23), (25, 12, 24, 26), (26, 24, 130, 27), (27, 130, 131, 28), (28, 131, 132, 29), (29, 132, 133, 30), (30, 133, 134, 31), (31, 134, 135, 32), (32, 135, 136, 33), (33, 136, 137, 34), (34, 137, 138, 35), (36, 165, 166, 37), (37, 166, 167, 38), (38, 167, 168, 39), (39, 168, 169, 40), (40, 169, 170, 41), (41, 170, 171, 42), (42, 171, 172, 43), (43, 172, 173, 44), (44, 173, 174, 45), (45, 174, 175, 46), (46, 175, 176, 47), (47, 176, 177, 48), (48, 177, 178, 49), (49, 178, 179, 50), (50, 179, 180, 51), (51, 180, 181, 52), (53, 182, 183, 54), (54, 183, 184, 55), (55, 184, 185, 56), (56, 185, 186, 57), (57, 186, 187, 58), (58, 187, 61, 59), (59, 61, 15, 60), (16, 61, 187, 62), (188, 189, 63, 62), (63, 190, 64, 17), (64, 66, 65, 18), (191, 72, 71, 192), (193, 73, 72, 191), (194, 74, 73, 193), (195, 75, 74, 194), (196, 76, 75, 195), (197, 77, 76, 196), (198, 78, 77, 197), (199, 79, 78, 198), (200, 80, 79, 199), (201, 113, 80, 200), (202, 114, 113, 201), (203, 115, 114, 202), (204, 116, 115, 203), (205, 117, 116, 204), (206, 118, 117, 205), (207, 119, 118, 206), (208, 120, 119, 207), (209, 121, 120, 208), (210, 122, 121, 209), (211, 123, 122, 210), (212, 124, 123, 211), (127, 125, 124, 212), (21, 126, 125, 127), (190, 67, 66, 64), (213, 68, 67, 190), (214, 69, 68, 213), (215, 70, 69, 214), (192, 71, 70, 215), (22, 127, 212, 128), (129, 128, 216, 217), (217, 131, 130, 129), (218, 132, 131, 217), (219, 133, 132, 218), (220, 134, 133, 219), (221, 135, 134, 220), (222, 136, 135, 221), (223, 137, 136, 222), (224, 138, 137, 223), (35, 138, 225, 139), (139, 225, 226, 140), (140, 226, 227, 141), (141, 227, 228, 142), (142, 228, 229, 143), (143, 229, 230, 144), (144, 230, 231, 145), (145, 231, 232, 146), (146, 232, 233, 147), (147, 233, 234, 148), (148, 234, 235, 149), (149, 235, 182, 53), (52, 181, 236, 150), (150, 236, 237, 151), (151, 237, 238, 152), (152, 238, 239, 153), (153, 239, 240, 154), (154, 240, 241, 155), (155, 241, 242, 156), (156, 242, 243, 157), (157, 243, 244, 158), (158, 244, 245, 159), (159, 245, 246, 160), (160, 246, 247, 161), (161, 247, 248, 162), (162, 248, 249, 163), (163, 249, 250, 164), (164, 250, 165, 36), (283, 183, 182, 284), (285, 184, 183, 283), (286, 185, 184, 285), (188, 186, 185, 286), (62, 187, 186, 188), (286, 287, 189, 188), (189, 213, 190, 63), (288, 191, 192, 289), (290, 193, 191, 288), (291, 194, 193, 290), (292, 195, 194, 291), (293, 196, 195, 292), (294, 197, 196, 293), (295, 198, 197, 294), (296, 199, 198, 295), (297, 200, 199, 296), (298, 201, 200, 297), (299, 202, 201, 298), (300, 203, 202, 299), (301, 204, 203, 300), (302, 205, 204, 301), (303, 206, 205, 302), (304, 207, 206, 303), (305, 208, 207, 304), (306, 209, 208, 305), (307, 210, 209, 306), (216, 211, 210, 307), (128, 212, 211, 216), (287, 214, 213, 189), (308, 215, 214, 287), (289, 192, 215, 308), (217, 216, 307, 218), (218, 307, 306, 219), (219, 306, 305, 220), (220, 305, 304, 221), (221, 304, 303, 222), (222, 303, 302, 223), (223, 302, 301, 224), (309, 225, 138, 224), (310, 226, 225, 309), (311, 227, 226, 310), (312, 228, 227, 311), (313, 229, 228, 312), (314, 230, 229, 313), (315, 231, 230, 314), (316, 232, 231, 315), (317, 233, 232, 316), (318, 234, 233, 317), (319, 235, 234, 318), (284, 182, 235, 319), (284, 288, 289, 283), (283, 289, 308, 285), (285, 308, 287, 286), (319, 290, 288, 284), (318, 291, 290, 319), (317, 292, 291, 318), (316, 293, 292, 317), (315, 294, 293, 316), (314, 295, 294, 315), (313, 296, 295, 314), (312, 297, 296, 313), (311, 298, 297, 312), (310, 299, 298, 311), (309, 300, 299, 310), (224, 301, 300, 309), (275, 274, 98, 97), (276, 275, 97, 96), (274, 273, 99, 98), (277, 276, 96, 95), (273, 272, 100, 99), (278, 277, 95, 94), (272, 271, 101, 100), (279, 278, 94, 93), (271, 270, 102, 101), (280, 279, 93, 92), (270, 269, 103, 102), (281, 280, 92, 91), (269, 268, 104, 103), (282, 281, 91, 90), (268, 267, 105, 104), (251, 282, 90, 89), (267, 266, 106, 105), (252, 251, 89, 88), (266, 265, 107, 106), (253, 252, 88, 87), (265, 264, 108, 107), (254, 253, 87, 86), (264, 263, 109, 108), (255, 254, 86, 85), (263, 262, 110, 109), (256, 255, 85, 84), (262, 261, 111, 110), (257, 256, 84, 83), (261, 260, 112, 111), (258, 257, 83, 82), (260, 259, 81, 112), (259, 258, 82, 81), (13, 44, 45, 60), (60, 45, 46, 59), (59, 46, 47, 58), (58, 47, 48, 57), (57, 48, 49, 56), (56, 49, 50, 55), (55, 50, 51, 54), (54, 51, 52, 53), (53, 52, 150, 149), (149, 150, 151, 148), (148, 151, 152, 147), (147, 152, 153, 146), (146, 153, 154, 145), (145, 154, 155, 144), (144, 155, 156, 143), (143, 156, 157, 142), (142, 157, 158, 141), (141, 158, 159, 140), (140, 159, 160, 139), (139, 160, 161, 35), (35, 161, 162, 34), (34, 162, 163, 33), (33, 163, 164, 32), (32, 164, 36, 31), (31, 36, 37, 30), (30, 37, 38, 29), (29, 38, 39, 28), (28, 39, 40, 27), (27, 40, 41, 26), (26, 41, 42, 25), (25, 42, 43, 14), (14, 43, 44, 13), (166, 268, 269, 167), (167, 269, 270, 168), (168, 270, 271, 169), (169, 271, 272, 170), (170, 272, 273, 171), (171, 273, 274, 172), (172, 274, 275, 173), (173, 275, 276, 174), (174, 276, 277, 175), (175, 277, 278, 176), (176, 278, 279, 177), (177, 279, 280, 178), (178, 280, 281, 179), (179, 281, 282, 180), (180, 282, 251, 181), (181, 251, 252, 236), (236, 252, 253, 237), (237, 253, 254, 238), (238, 254, 255, 239), (239, 255, 256, 240), (240, 256, 257, 241), (241, 257, 258, 242), (242, 258, 259, 243), (243, 259, 260, 244), (244, 260, 261, 245), (245, 261, 262, 246), (246, 262, 263, 247), (247, 263, 264, 248), (248, 264, 265, 249), (249, 265, 266, 250), (250, 266, 267, 165), (165, 267, 268, 166)])
me_001.use_remesh_preserve_volume = False
me_001.use_remesh_preserve_attributes = False
me_001.use_mirror_vertex_groups = False
me_001.update()

# ---- objects
ob_008 = bpy.data.objects.new('Цилиндр.008', me_003)
ob_007 = bpy.data.objects.new('Цилиндр.007', me_008)
ob_006 = bpy.data.objects.new('Цилиндр.006', me_007)
ob_005 = bpy.data.objects.new('Цилиндр.005', me_006)
ob_004 = bpy.data.objects.new('Цилиндр.004', me_005)
ob_003 = bpy.data.objects.new('Цилиндр.003', me_004)
ob_002 = bpy.data.objects.new('Цилиндр.002', me_002)
ob_x = bpy.data.objects.new('Цилиндр', me_x)
ob_bobin_main = bpy.data.objects.new('bobin_main', me_001)

# ---- transforms, parenting, visibility, modifiers, constraints
ob_008.location = (0.0, 0.0, 0.0)
ob_008.scale = (0.1, 0.1, 1.0)
ob_008.hide_viewport = True
ob_008.lineart.crease_threshold = 0.0
ob_007.location = (0.0, 0.0, 0.0)
ob_007.scale = (0.75, 0.75, 0.05)
ob_007.hide_viewport = True
ob_007.lineart.crease_threshold = 0.0
ob_006.location = (0.0, 0.0, 0.002)
ob_006.scale = (0.25, 0.25, 0.15)
ob_006.hide_viewport = True
ob_006.lineart.crease_threshold = 0.0
ob_005.location = (0.0, 0.0, 0.004)
ob_005.scale = (0.75, 0.75, 0.05)
ob_005.hide_viewport = True
ob_005.lineart.crease_threshold = 0.0
ob_004.location = (0.002823, 0.0, 0.004294)
ob_004.scale = (0.025, 0.025, 0.1956)
ob_004.hide_viewport = True
ob_004.lineart.crease_threshold = 0.0
ob_003.location = (0.002823, 0.0, 0.004294)
ob_003.scale = (0.025, 0.025, 0.1956)
ob_003.hide_viewport = True
ob_003.lineart.crease_threshold = 0.0
ob_002.location = (0.0, 0.0, 0.004)
ob_002.scale = (0.75, 0.75, 0.05)
ob_002.hide_viewport = True
ob_002.lineart.crease_threshold = 0.0
ob_x.location = (0.0, 0.0, 0.0)
ob_x.scale = (0.75, 0.75, 0.05)
ob_x.hide_viewport = True
ob_x.lineart.crease_threshold = 0.0
ob_bobin_main.location = (0.0, 0.0, 0.002)
ob_bobin_main.lineart.crease_threshold = 0.0

# ---- collection membership
col_collection_1.objects.link(ob_008)
col_collection_1.objects.link(ob_007)
col_collection_1.objects.link(ob_006)
col_collection_1.objects.link(ob_005)
col_collection_1.objects.link(ob_004)
col_collection_1.objects.link(ob_003)
col_collection_1.objects.link(ob_002)
col_collection_1.objects.link(ob_x)
col_collection_1.objects.link(ob_bobin_main)

# ---- scene / render settings (as saved in the file)
scene.frame_start = 1; scene.frame_end = 250; scene.frame_set(1)
scene.render.engine = 'BLENDER_EEVEE_NEXT'
scene.render.resolution_percentage = 50
scene.render.dither_intensity = 0.0
scene.cycles.use_denoising = False
scene.cycles.samples = 10
scene.cycles.sampling_pattern = 'TABULATED_SOBOL'
scene.cycles.light_sampling_threshold = 0.0
scene.cycles.use_adaptive_sampling = False
scene.cycles.use_light_tree = False
scene.cycles.blur_glossy = 0.0
scene.cycles.pixel_filter_type = 'GAUSSIAN'
scene.cycles.sample_clamp_indirect = 0.0
scene.view_settings.view_transform = 'Standard'
bpy.context.view_layer.update()

# ---- added for rendering (the .blend has no active camera and no usable light): camera, sun
cam_auto = bpy.data.cameras.new('AutoCamera')
cam_auto.lens = 50.0
cam_auto.sensor_width = 36.0
cam_auto.clip_end = 1000.0
ob_auto_camera = bpy.data.objects.new('AutoCamera', cam_auto)
scene.collection.objects.link(ob_auto_camera)
ob_auto_camera.location = (0.185045, -0.222054, 0.148036)
ob_auto_camera.rotation_euler = (1.09748, -7.21219e-08, 0.694738)
scene.camera = ob_auto_camera
light_auto_sun = bpy.data.lights.new('AutoSun', 'SUN')
light_auto_sun.energy = 3.0
light_auto_sun.angle = 0.0523599
ob_auto_sun = bpy.data.objects.new('AutoSun', light_auto_sun)
scene.collection.objects.link(ob_auto_sun)
ob_auto_sun.rotation_euler = (0.872665, 0.174533, 0.523599)
bpy.context.view_layer.update()
